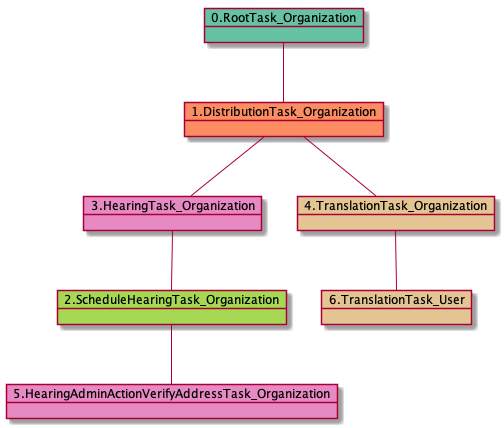

The diagram above was rendered by PlantUML. Its source (embedded in the PNG):
@startuml
object 0.RootTask_Organization #66c2a5
object 1.DistributionTask_Organization #fc8d62
object 2.ScheduleHearingTask_Organization #a6d854
object 3.HearingTask_Organization #e78ac3
object 4.TranslationTask_Organization #e5c494
object 5.HearingAdminActionVerifyAddressTask_Organization #e78ac3
object 6.TranslationTask_User #e5c494
0.RootTask_Organization -- 1.DistributionTask_Organization
3.HearingTask_Organization -- 2.ScheduleHearingTask_Organization
1.DistributionTask_Organization -- 3.HearingTask_Organization
1.DistributionTask_Organization -- 4.TranslationTask_Organization
2.ScheduleHearingTask_Organization -- 5.HearingAdminActionVerifyAddressTask_Organization
4.TranslationTask_Organization -- 6.TranslationTask_User
@enduml